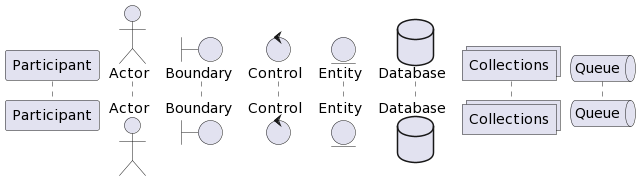

The diagram above was rendered by PlantUML. Its source (embedded in the PNG):
@startuml
participant Participant as Foo
actor       Actor       as Foo1
boundary    Boundary    as Foo2
control     Control     as Foo3
entity      Entity      as Foo4
database    Database    as Foo5
collections Collections as Foo6
queue       Queue       as Foo7
@enduml